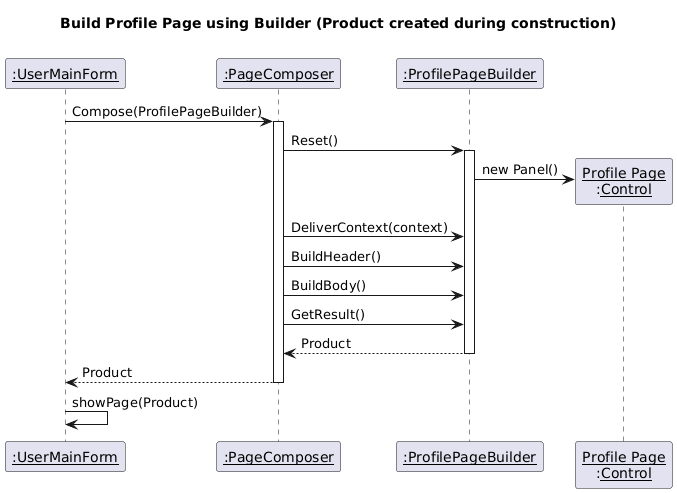

The diagram above was rendered by PlantUML. Its source (embedded in the PNG):
@startuml
title Build Profile Page using Builder (Product created during construction)

participant "<u>:UserMainForm" as Client
participant "<u>:PageComposer" as Director
participant "<u>:ProfilePageBuilder" as Builder

Client -> Director : Compose(ProfilePageBuilder)
activate Director

Director -> Builder : Reset()
activate Builder

' Product is created inside Reset() (m_ProfilePanel = new Panel ...)
create "<u>Profile Page\n:<u>Control" as Product
Builder -> Product : new Panel()

Director -> Builder : DeliverContext(context)
Director -> Builder : BuildHeader()
Director -> Builder : BuildBody()
Director -> Builder : GetResult()

Builder --> Director : Product
deactivate Builder

Director --> Client : Product
deactivate Director

Client -> Client : showPage(Product)
@enduml